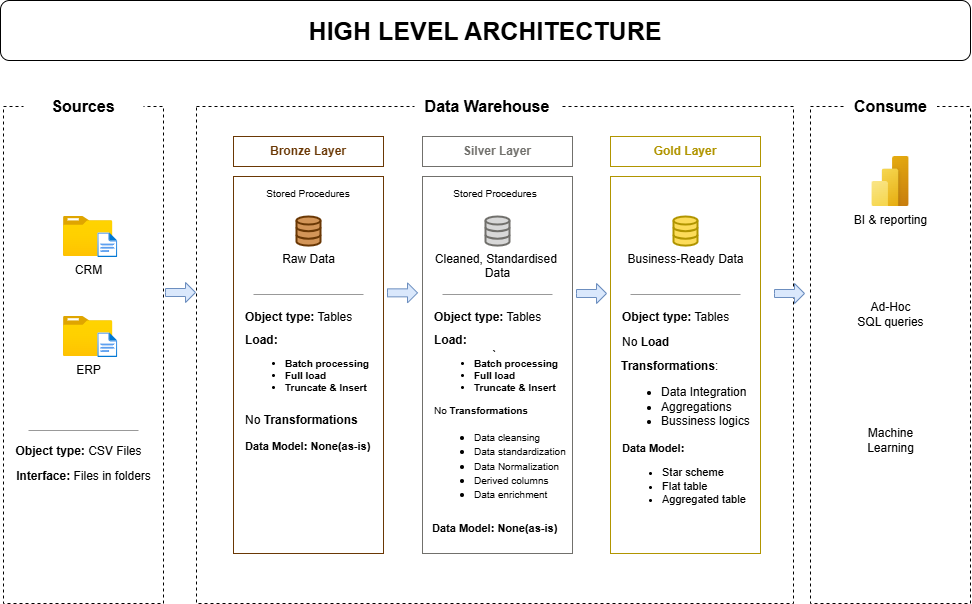

The diagram above was exported from draw.io. Its source (the exported page's mxGraphModel, read from the mxfile embedded in the PNG):
<mxGraphModel dx="1246" dy="676" grid="1" gridSize="10" guides="1" tooltips="1" connect="1" arrows="1" fold="1" page="1" pageScale="1" pageWidth="1100" pageHeight="850" math="0" shadow="0">
  <root>
    <mxCell id="0" />
    <mxCell id="1" parent="0" />
    <mxCell id="yjj7ymet-V6qcRyJUyzk-10" parent="1" style="rounded=0;whiteSpace=wrap;html=1;fillColor=none;dashed=1;shadow=0;movable=1;resizable=1;rotatable=1;deletable=1;editable=1;locked=0;connectable=1;" value="`" vertex="1">
      <mxGeometry height="497" width="597" x="256" y="163" as="geometry" />
    </mxCell>
    <mxCell id="yjj7ymet-V6qcRyJUyzk-5" parent="1" style="rounded=0;whiteSpace=wrap;html=1;fillColor=none;dashed=1;shadow=0;" value="" vertex="1">
      <mxGeometry height="497" width="160" x="63" y="163" as="geometry" />
    </mxCell>
    <mxCell id="yjj7ymet-V6qcRyJUyzk-1" parent="1" style="image;aspect=fixed;html=1;points=[];align=center;fontSize=12;image=img/lib/azure2/general/Folder_Blank.svg;" value="CRM" vertex="1">
      <mxGeometry height="40" width="49.29" x="123" y="273" as="geometry" />
    </mxCell>
    <mxCell id="yjj7ymet-V6qcRyJUyzk-2" parent="1" style="image;aspect=fixed;html=1;points=[];align=center;fontSize=12;image=img/lib/azure2/general/File.svg;" value="" vertex="1">
      <mxGeometry height="24.65" width="20" x="157.29" y="289.35" as="geometry" />
    </mxCell>
    <mxCell id="yjj7ymet-V6qcRyJUyzk-7" parent="1" style="image;aspect=fixed;html=1;points=[];align=center;fontSize=12;image=img/lib/azure2/general/Folder_Blank.svg;" value="ERP" vertex="1">
      <mxGeometry height="40" width="49.29" x="123" y="373" as="geometry" />
    </mxCell>
    <mxCell id="yjj7ymet-V6qcRyJUyzk-8" parent="1" style="image;aspect=fixed;html=1;points=[];align=center;fontSize=12;image=img/lib/azure2/general/File.svg;" value="" vertex="1">
      <mxGeometry height="24.65" width="20" x="157.28999999999996" y="389.35" as="geometry" />
    </mxCell>
    <mxCell id="yjj7ymet-V6qcRyJUyzk-15" parent="1" style="line;strokeWidth=1;rotatable=0;dashed=0;labelPosition=right;align=left;verticalAlign=middle;spacingTop=0;spacingLeft=6;points=[];portConstraint=eastwest;strokeColor=#999999;" value="" vertex="1">
      <mxGeometry height="10" width="110" x="88" y="482" as="geometry" />
    </mxCell>
    <mxCell id="yjj7ymet-V6qcRyJUyzk-17" parent="1" style="text;html=1;whiteSpace=wrap;strokeColor=none;fillColor=none;align=center;verticalAlign=middle;rounded=0;" value="&lt;b&gt;Object type:&lt;/b&gt; CSV Files" vertex="1">
      <mxGeometry height="30" width="140.71" x="67.65" y="493" as="geometry" />
    </mxCell>
    <mxCell id="yjj7ymet-V6qcRyJUyzk-18" parent="1" style="text;html=1;whiteSpace=wrap;strokeColor=none;fillColor=none;align=center;verticalAlign=middle;rounded=0;" value="&lt;b&gt;Interface:&lt;/b&gt; Files in folders" vertex="1">
      <mxGeometry height="30" width="140.71" x="72.64" y="518" as="geometry" />
    </mxCell>
    <mxCell id="yjj7ymet-V6qcRyJUyzk-19" parent="1" style="rounded=0;whiteSpace=wrap;html=1;strokeColor=#6A3805;fillColor=none;" value="" vertex="1">
      <mxGeometry height="377" width="150" x="293" y="233" as="geometry" />
    </mxCell>
    <mxCell id="yjj7ymet-V6qcRyJUyzk-20" parent="1" style="rounded=0;whiteSpace=wrap;html=1;strokeColor=#6A3805;fillColor=none;" value="&lt;b&gt;&lt;font style=&quot;color: rgb(106, 56, 5);&quot;&gt;Bronze Layer&lt;/font&gt;&lt;/b&gt;" vertex="1">
      <mxGeometry height="30" width="150" x="293" y="193" as="geometry" />
    </mxCell>
    <mxCell id="yjj7ymet-V6qcRyJUyzk-22" parent="1" style="html=1;verticalLabelPosition=bottom;align=center;labelBackgroundColor=#ffffff;verticalAlign=top;strokeWidth=2;strokeColor=light-dark(#6A3805,#996500);shadow=0;dashed=0;shape=mxgraph.ios7.icons.data;fillColor=#D39558;" value="Raw Data" vertex="1">
      <mxGeometry height="29.099999999999998" width="24" x="356" y="273" as="geometry" />
    </mxCell>
    <mxCell id="yjj7ymet-V6qcRyJUyzk-23" parent="1" style="line;strokeWidth=1;rotatable=0;dashed=0;labelPosition=right;align=left;verticalAlign=middle;spacingTop=0;spacingLeft=6;points=[];portConstraint=eastwest;strokeColor=#999999;" value="" vertex="1">
      <mxGeometry height="10" width="110" x="313" y="346" as="geometry" />
    </mxCell>
    <mxCell id="yjj7ymet-V6qcRyJUyzk-24" parent="1" style="text;html=1;whiteSpace=wrap;strokeColor=none;fillColor=none;align=left;verticalAlign=middle;rounded=0;" value="&lt;b&gt;Object type:&lt;/b&gt; Tables" vertex="1">
      <mxGeometry height="30" width="110" x="303" y="359.35" as="geometry" />
    </mxCell>
    <mxCell id="yjj7ymet-V6qcRyJUyzk-25" parent="1" style="text;html=1;whiteSpace=wrap;strokeColor=none;fillColor=none;align=left;verticalAlign=middle;rounded=0;fontSize=10;" value="&lt;b&gt;&lt;font style=&quot;font-size: 12px;&quot;&gt;Load:&lt;/font&gt;&lt;/b&gt;&lt;div&gt;&lt;ul&gt;&lt;li&gt;&lt;b&gt;Batch processing&lt;/b&gt;&lt;/li&gt;&lt;li&gt;&lt;b&gt;Full load&lt;/b&gt;&lt;/li&gt;&lt;li&gt;&lt;b&gt;Truncate &amp;amp; Insert&lt;/b&gt;&lt;/li&gt;&lt;/ul&gt;&lt;/div&gt;" vertex="1">
      <mxGeometry height="71" width="147" x="303" y="389.35" as="geometry" />
    </mxCell>
    <mxCell id="yjj7ymet-V6qcRyJUyzk-26" parent="1" style="text;html=1;whiteSpace=wrap;strokeColor=none;fillColor=none;align=left;verticalAlign=middle;rounded=0;" value="No&lt;b&gt; Transformations&lt;/b&gt;" vertex="1">
      <mxGeometry height="30" width="130" x="303" y="462.35" as="geometry" />
    </mxCell>
    <mxCell id="yjj7ymet-V6qcRyJUyzk-27" parent="1" style="text;html=1;whiteSpace=wrap;strokeColor=none;fillColor=none;align=left;verticalAlign=middle;rounded=0;fontSize=11;" value="&lt;b&gt;Data Model: None(as-is)&lt;/b&gt;" vertex="1">
      <mxGeometry height="30" width="140" x="303" y="488" as="geometry" />
    </mxCell>
    <mxCell id="yjj7ymet-V6qcRyJUyzk-28" parent="1" style="rounded=0;whiteSpace=wrap;html=1;strokeColor=#B19500;fillColor=none;" value="" vertex="1">
      <mxGeometry height="377" width="150" x="670" y="233" as="geometry" />
    </mxCell>
    <mxCell id="yjj7ymet-V6qcRyJUyzk-29" parent="1" style="rounded=0;whiteSpace=wrap;html=1;strokeColor=#B19500;fillColor=none;" value="&lt;b&gt;&lt;font style=&quot;color: rgb(177, 149, 0);&quot;&gt;Gold Layer&lt;/font&gt;&lt;/b&gt;" vertex="1">
      <mxGeometry height="30" width="150" x="670" y="193" as="geometry" />
    </mxCell>
    <mxCell id="yjj7ymet-V6qcRyJUyzk-30" parent="1" style="html=1;verticalLabelPosition=bottom;align=center;labelBackgroundColor=#ffffff;verticalAlign=top;strokeWidth=2;strokeColor=light-dark(#B19500,#996500);shadow=0;dashed=0;shape=mxgraph.ios7.icons.data;fillColor=#FCDC5A;" value="Business-Ready Data" vertex="1">
      <mxGeometry height="29.099999999999998" width="24" x="733" y="273" as="geometry" />
    </mxCell>
    <mxCell id="yjj7ymet-V6qcRyJUyzk-31" parent="1" style="line;strokeWidth=1;rotatable=0;dashed=0;labelPosition=right;align=left;verticalAlign=middle;spacingTop=0;spacingLeft=6;points=[];portConstraint=eastwest;strokeColor=#999999;" value="" vertex="1">
      <mxGeometry height="10" width="110" x="690" y="346" as="geometry" />
    </mxCell>
    <mxCell id="yjj7ymet-V6qcRyJUyzk-32" parent="1" style="text;html=1;whiteSpace=wrap;strokeColor=none;fillColor=none;align=left;verticalAlign=middle;rounded=0;" value="&lt;b&gt;Object type:&lt;/b&gt; Tables" vertex="1">
      <mxGeometry height="30" width="110" x="680" y="359.35" as="geometry" />
    </mxCell>
    <mxCell id="yjj7ymet-V6qcRyJUyzk-34" parent="1" style="text;html=1;whiteSpace=wrap;strokeColor=none;fillColor=none;align=left;verticalAlign=middle;rounded=0;" value="No&lt;b&gt;&amp;nbsp;Load&lt;/b&gt;" vertex="1">
      <mxGeometry height="30" width="130" x="680" y="384.35" as="geometry" />
    </mxCell>
    <mxCell id="yjj7ymet-V6qcRyJUyzk-35" parent="1" style="text;html=1;whiteSpace=wrap;strokeColor=none;fillColor=none;align=left;verticalAlign=middle;rounded=0;fontSize=11;" value="&lt;b&gt;Data Model:&amp;nbsp;&lt;/b&gt;&lt;div&gt;&lt;ul&gt;&lt;li&gt;Star scheme&lt;/li&gt;&lt;li&gt;Flat table&lt;/li&gt;&lt;li&gt;Aggregated table&lt;/li&gt;&lt;/ul&gt;&lt;/div&gt;" vertex="1">
      <mxGeometry height="95" width="140" x="680" y="488" as="geometry" />
    </mxCell>
    <mxCell id="yjj7ymet-V6qcRyJUyzk-36" parent="1" style="rounded=0;whiteSpace=wrap;html=1;strokeColor=#71706C;fillColor=none;" value="" vertex="1">
      <mxGeometry height="377" width="150" x="482" y="233" as="geometry" />
    </mxCell>
    <mxCell id="yjj7ymet-V6qcRyJUyzk-37" parent="1" style="rounded=0;whiteSpace=wrap;html=1;strokeColor=#71706C;fillColor=none;" value="&lt;b&gt;&lt;font style=&quot;color: rgb(113, 112, 108);&quot;&gt;Silver Layer&lt;/font&gt;&lt;/b&gt;" vertex="1">
      <mxGeometry height="30" width="150" x="482" y="193" as="geometry" />
    </mxCell>
    <mxCell id="yjj7ymet-V6qcRyJUyzk-38" parent="1" style="html=1;verticalLabelPosition=bottom;align=center;labelBackgroundColor=#ffffff;verticalAlign=top;strokeWidth=2;strokeColor=light-dark(#71706C,#996500);shadow=0;dashed=0;shape=mxgraph.ios7.icons.data;fillColor=#D8D8D8;" value="Cleaned, Standardised&amp;nbsp;&lt;div&gt;Data&lt;/div&gt;" vertex="1">
      <mxGeometry height="29.099999999999998" width="24" x="545" y="273" as="geometry" />
    </mxCell>
    <mxCell id="yjj7ymet-V6qcRyJUyzk-39" parent="1" style="line;strokeWidth=1;rotatable=0;dashed=0;labelPosition=right;align=left;verticalAlign=middle;spacingTop=0;spacingLeft=6;points=[];portConstraint=eastwest;strokeColor=#999999;" value="" vertex="1">
      <mxGeometry height="10" width="110" x="502" y="346" as="geometry" />
    </mxCell>
    <mxCell id="yjj7ymet-V6qcRyJUyzk-40" parent="1" style="text;html=1;whiteSpace=wrap;strokeColor=none;fillColor=none;align=left;verticalAlign=middle;rounded=0;" value="&lt;b&gt;Object type:&lt;/b&gt; Tables" vertex="1">
      <mxGeometry height="30" width="110" x="492" y="359.35" as="geometry" />
    </mxCell>
    <mxCell id="yjj7ymet-V6qcRyJUyzk-41" parent="1" style="text;html=1;whiteSpace=wrap;strokeColor=none;fillColor=none;align=left;verticalAlign=middle;rounded=0;fontSize=10;" value="&lt;b&gt;&lt;font style=&quot;font-size: 12px;&quot;&gt;Load:&lt;/font&gt;&lt;/b&gt;&lt;div&gt;&lt;ul&gt;&lt;li&gt;&lt;b&gt;Batch processing&lt;/b&gt;&lt;/li&gt;&lt;li&gt;&lt;b&gt;Full load&lt;/b&gt;&lt;/li&gt;&lt;li&gt;&lt;b&gt;Truncate &amp;amp; Insert&lt;/b&gt;&lt;/li&gt;&lt;/ul&gt;&lt;/div&gt;" vertex="1">
      <mxGeometry height="71" width="147" x="492" y="389.35" as="geometry" />
    </mxCell>
    <mxCell id="yjj7ymet-V6qcRyJUyzk-42" parent="1" style="text;html=1;whiteSpace=wrap;strokeColor=none;fillColor=none;align=left;verticalAlign=middle;rounded=0;" value="&lt;font style=&quot;font-size: 10px;&quot;&gt;No&lt;b&gt; Transformations&lt;/b&gt;&lt;/font&gt;&lt;div&gt;&lt;ul&gt;&lt;li&gt;&lt;font style=&quot;font-size: 10px;&quot;&gt;Data cleansing&lt;/font&gt;&lt;/li&gt;&lt;li&gt;&lt;font style=&quot;font-size: 10px;&quot;&gt;Data standardization&lt;/font&gt;&lt;/li&gt;&lt;li&gt;&lt;font style=&quot;font-size: 10px;&quot;&gt;Data Normalization&lt;/font&gt;&lt;/li&gt;&lt;li&gt;&lt;font style=&quot;font-size: 10px;&quot;&gt;Derived columns&lt;/font&gt;&lt;/li&gt;&lt;li&gt;&lt;font style=&quot;font-size: 10px;&quot;&gt;Data enrichment&lt;/font&gt;&lt;/li&gt;&lt;/ul&gt;&lt;/div&gt;" vertex="1">
      <mxGeometry height="170" width="153" x="492" y="430" as="geometry" />
    </mxCell>
    <mxCell id="yjj7ymet-V6qcRyJUyzk-43" parent="1" style="text;html=1;whiteSpace=wrap;strokeColor=none;fillColor=none;align=left;verticalAlign=middle;rounded=0;fontSize=11;" value="&lt;b&gt;Data Model: None(as-is)&lt;/b&gt;" vertex="1">
      <mxGeometry height="30" width="140" x="490" y="570" as="geometry" />
    </mxCell>
    <mxCell id="yjj7ymet-V6qcRyJUyzk-44" parent="1" style="html=1;shadow=0;dashed=0;align=center;verticalAlign=middle;shape=mxgraph.arrows2.arrow;dy=0.6;dx=10;notch=0;fillColor=#dae8fc;strokeColor=#6c8ebf;" value="" vertex="1">
      <mxGeometry height="20" width="30" x="447" y="339.35" as="geometry" />
    </mxCell>
    <mxCell id="yjj7ymet-V6qcRyJUyzk-45" parent="1" style="html=1;shadow=0;dashed=0;align=center;verticalAlign=middle;shape=mxgraph.arrows2.arrow;dy=0.6;dx=10;notch=0;fillColor=#dae8fc;strokeColor=#6c8ebf;" value="" vertex="1">
      <mxGeometry height="20" width="30" x="636" y="340" as="geometry" />
    </mxCell>
    <mxCell id="yjj7ymet-V6qcRyJUyzk-46" parent="1" style="text;html=1;whiteSpace=wrap;strokeColor=none;fillColor=none;align=left;verticalAlign=middle;rounded=0;" value="&lt;b&gt;Transformations&lt;/b&gt;:&lt;div&gt;&lt;ul&gt;&lt;li&gt;Data Integration&lt;/li&gt;&lt;li&gt;Aggregations&lt;/li&gt;&lt;li&gt;Bussiness logics&lt;/li&gt;&lt;/ul&gt;&lt;/div&gt;" vertex="1">
      <mxGeometry height="93.15" width="150" x="679" y="409.85" as="geometry" />
    </mxCell>
    <mxCell id="yjj7ymet-V6qcRyJUyzk-47" parent="1" style="rounded=0;whiteSpace=wrap;html=1;fillColor=none;dashed=1;shadow=0;" value="" vertex="1">
      <mxGeometry height="497" width="160" x="870" y="163" as="geometry" />
    </mxCell>
    <mxCell id="yjj7ymet-V6qcRyJUyzk-48" parent="1" style="rounded=0;whiteSpace=wrap;html=1;strokeColor=none;" value="&lt;b&gt;&lt;font style=&quot;font-size: 16px;&quot;&gt;Sources&lt;/font&gt;&lt;/b&gt;" vertex="1">
      <mxGeometry height="30" width="120" x="83" y="148" as="geometry" />
    </mxCell>
    <mxCell id="yjj7ymet-V6qcRyJUyzk-49" parent="1" style="rounded=0;whiteSpace=wrap;html=1;strokeColor=none;" value="&lt;b&gt;&lt;font style=&quot;font-size: 16px;&quot;&gt;Data Warehouse&lt;/font&gt;&lt;/b&gt;" vertex="1">
      <mxGeometry height="30" width="146" x="474" y="148" as="geometry" />
    </mxCell>
    <mxCell id="yjj7ymet-V6qcRyJUyzk-50" parent="1" style="rounded=0;whiteSpace=wrap;html=1;strokeColor=none;" value="&lt;span style=&quot;font-size: 16px;&quot;&gt;&lt;b&gt;Consume&lt;/b&gt;&lt;/span&gt;" vertex="1">
      <mxGeometry height="30" width="93" x="903.5" y="148" as="geometry" />
    </mxCell>
    <mxCell id="yjj7ymet-V6qcRyJUyzk-51" parent="1" style="image;aspect=fixed;html=1;points=[];align=center;fontSize=12;image=img/lib/azure2/power_platform/PowerBI.svg;" value="BI &amp;amp; reporting" vertex="1">
      <mxGeometry height="50" width="37.5" x="931.25" y="213" as="geometry" />
    </mxCell>
    <mxCell id="yjj7ymet-V6qcRyJUyzk-53" parent="1" style="text;html=1;whiteSpace=wrap;strokeColor=none;fillColor=none;align=center;verticalAlign=middle;rounded=0;" value="Ad-Hoc&lt;div&gt;SQL queries&lt;/div&gt;" vertex="1">
      <mxGeometry height="30" width="73" x="913.5" y="356" as="geometry" />
    </mxCell>
    <mxCell id="yjj7ymet-V6qcRyJUyzk-54" parent="1" style="html=1;shadow=0;dashed=0;align=center;verticalAlign=middle;shape=mxgraph.arrows2.arrow;dy=0.6;dx=10;notch=0;fillColor=#dae8fc;strokeColor=#6c8ebf;" value="" vertex="1">
      <mxGeometry height="20" width="30" x="225" y="339" as="geometry" />
    </mxCell>
    <mxCell id="yjj7ymet-V6qcRyJUyzk-55" parent="1" style="html=1;shadow=0;dashed=0;align=center;verticalAlign=middle;shape=mxgraph.arrows2.arrow;dy=0.6;dx=10;notch=0;fillColor=#dae8fc;strokeColor=#6c8ebf;" value="" vertex="1">
      <mxGeometry height="20" width="30" x="834" y="340" as="geometry" />
    </mxCell>
    <mxCell id="yjj7ymet-V6qcRyJUyzk-56" parent="1" style="text;html=1;whiteSpace=wrap;strokeColor=none;fillColor=none;align=center;verticalAlign=middle;rounded=0;" value="Machine Learning" vertex="1">
      <mxGeometry height="30" width="73" x="913.5" y="482" as="geometry" />
    </mxCell>
    <mxCell id="yjj7ymet-V6qcRyJUyzk-57" parent="1" style="rounded=1;whiteSpace=wrap;html=1;" value="&lt;b&gt;&lt;font style=&quot;font-size: 25px;&quot;&gt;HIGH LEVEL ARCHITECTURE&lt;/font&gt;&lt;/b&gt;" vertex="1">
      <mxGeometry height="60" width="970" x="60" y="57" as="geometry" />
    </mxCell>
    <mxCell id="yjj7ymet-V6qcRyJUyzk-60" parent="1" style="text;html=1;whiteSpace=wrap;strokeColor=none;fillColor=none;align=center;verticalAlign=middle;rounded=0;" value="&lt;font style=&quot;font-size: 10px;&quot;&gt;Stored Procedures&lt;/font&gt;" vertex="1">
      <mxGeometry height="30" width="132" x="302" y="235" as="geometry" />
    </mxCell>
    <mxCell id="yjj7ymet-V6qcRyJUyzk-62" parent="1" style="text;html=1;whiteSpace=wrap;strokeColor=none;fillColor=none;align=center;verticalAlign=middle;rounded=0;" value="&lt;font style=&quot;font-size: 10px;&quot;&gt;Stored Procedures&lt;/font&gt;" vertex="1">
      <mxGeometry height="30" width="132" x="488.5" y="235" as="geometry" />
    </mxCell>
  </root>
</mxGraphModel>